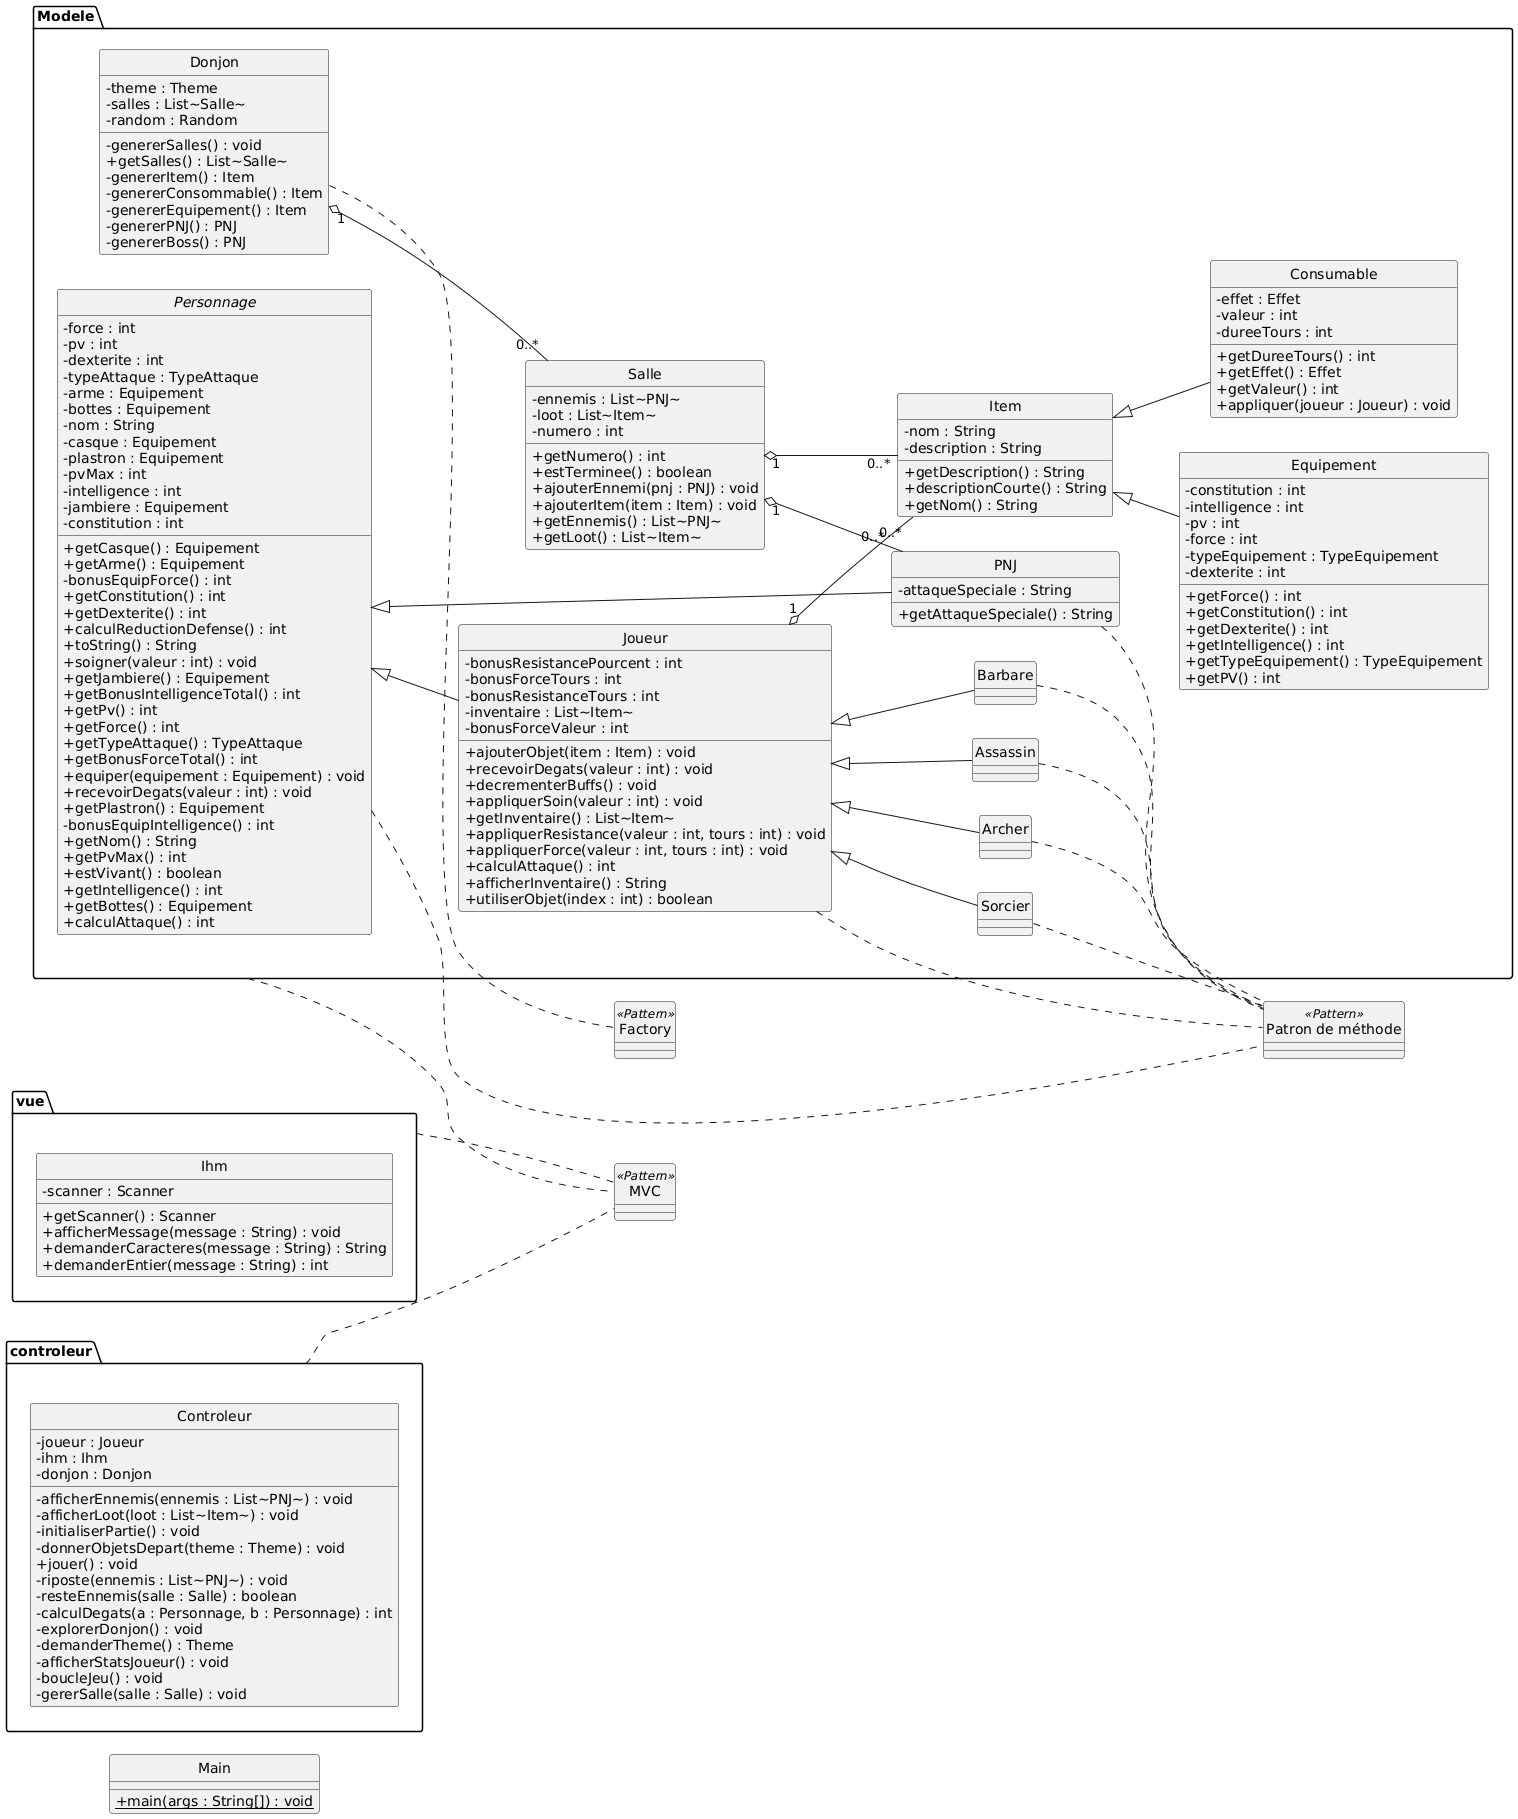

The diagram above was rendered by PlantUML. Its source (embedded in the PNG):
@startuml
skinparam classAttributeIconSize 0
skinparam shadowing false
left to right direction
hide circle

' =========================
'   BLOCS MVC (englobants)
' =========================
package "vue" as VUE {
  class Ihm {
    - scanner : Scanner
    + getScanner() : Scanner
    + afficherMessage(message : String) : void
    + demanderCaracteres(message : String) : String
    + demanderEntier(message : String) : int
  }
}

package "controleur" as CTRL {
  class Controleur {
    - joueur : Joueur
    - ihm : Ihm
    - donjon : Donjon

    - afficherEnnemis(ennemis : List~PNJ~) : void
    - afficherLoot(loot : List~Item~) : void
    - initialiserPartie() : void
    - donnerObjetsDepart(theme : Theme) : void
    + jouer() : void
    - riposte(ennemis : List~PNJ~) : void
    - resteEnnemis(salle : Salle) : boolean
    - calculDegats(a : Personnage, b : Personnage) : int
    - explorerDonjon() : void
    - demanderTheme() : Theme
    - afficherStatsJoueur() : void
    - boucleJeu() : void
    - gererSalle(salle : Salle) : void
  }
}

package "Modele" as MODELE {
  class Item {
    - nom : String
    - description : String
    + getDescription() : String
    + descriptionCourte() : String
    + getNom() : String
  }

  class Equipement {
    - constitution : int
    - intelligence : int
    - pv : int
    - force : int
    - typeEquipement : TypeEquipement
    - dexterite : int
    + getForce() : int
    + getConstitution() : int
    + getDexterite() : int
    + getIntelligence() : int
    + getTypeEquipement() : TypeEquipement
    + getPV() : int
  }

  class Consumable {
    - effet : Effet
    - valeur : int
    - dureeTours : int
    + getDureeTours() : int
    + getEffet() : Effet
    + getValeur() : int
    + appliquer(joueur : Joueur) : void
  }

  abstract class Personnage {
    - force : int
    - pv : int
    - dexterite : int
    - typeAttaque : TypeAttaque
    - arme : Equipement
    - bottes : Equipement
    - nom : String
    - casque : Equipement
    - plastron : Equipement
    - pvMax : int
    - intelligence : int
    - jambiere : Equipement
    - constitution : int
    + getCasque() : Equipement
    + getArme() : Equipement
    - bonusEquipForce() : int
    + getConstitution() : int
    + getDexterite() : int
    + calculReductionDefense() : int
    + toString() : String
    + soigner(valeur : int) : void
    + getJambiere() : Equipement
    + getBonusIntelligenceTotal() : int
    + getPv() : int
    + getForce() : int
    + getTypeAttaque() : TypeAttaque
    + getBonusForceTotal() : int
    + equiper(equipement : Equipement) : void
    + recevoirDegats(valeur : int) : void
    + getPlastron() : Equipement
    - bonusEquipIntelligence() : int
    + getNom() : String
    + getPvMax() : int
    + estVivant() : boolean
    + getIntelligence() : int
    + getBottes() : Equipement
    + calculAttaque() : int
  }

  class Joueur {
    - bonusResistancePourcent : int
    - bonusForceTours : int
    - bonusResistanceTours : int
    - inventaire : List~Item~
    - bonusForceValeur : int
    + ajouterObjet(item : Item) : void
    + recevoirDegats(valeur : int) : void
    + decrementerBuffs() : void
    + appliquerSoin(valeur : int) : void
    + getInventaire() : List~Item~
    + appliquerResistance(valeur : int, tours : int) : void
    + appliquerForce(valeur : int, tours : int) : void
    + calculAttaque() : int
    + afficherInventaire() : String
    + utiliserObjet(index : int) : boolean
  }

  class PNJ {
    - attaqueSpeciale : String
    + getAttaqueSpeciale() : String
  }

  class Salle {
    - ennemis : List~PNJ~
    - loot : List~Item~
    - numero : int
    + getNumero() : int
    + estTerminee() : boolean
    + ajouterEnnemi(pnj : PNJ) : void
    + ajouterItem(item : Item) : void
    + getEnnemis() : List~PNJ~
    + getLoot() : List~Item~
  }

  class Donjon {
    - theme : Theme
    - salles : List~Salle~
    - random : Random
    - genererSalles() : void
    + getSalles() : List~Salle~
    - genererItem() : Item
    - genererConsommable() : Item
    - genererEquipement() : Item
    - genererPNJ() : PNJ
    - genererBoss() : PNJ
  }

  class Barbare
  class Sorcier
  class Archer
  class Assassin
}

class Main {
  + {static} main(args : String[]) : void
}

' =========================
'   Relations (sans libellés sur les liens)
' =========================
Item <|-- Equipement
Item <|-- Consumable

Personnage <|-- Joueur
Personnage <|-- PNJ

Joueur <|-- Barbare
Joueur <|-- Sorcier
Joueur <|-- Archer
Joueur <|-- Assassin

Donjon "1" o-- "0..*" Salle
Salle  "1" o-- "0..*" PNJ
Salle  "1" o-- "0..*" Item
Joueur "1" o-- "0..*" Item

' =========================
'   Boîtes "patterns" (compatibles diagramme de classes)
' =========================
class "Patron de méthode" as TM <<Pattern>>
class "Factory" as FACT <<Pattern>>
class "MVC" as MVC <<Pattern>>

Personnage .. TM
Joueur .. TM
PNJ .. TM
Barbare .. TM
Sorcier .. TM
Archer .. TM
Assassin .. TM

Donjon .. FACT

VUE .. MVC
CTRL .. MVC
MODELE .. MVC
@enduml